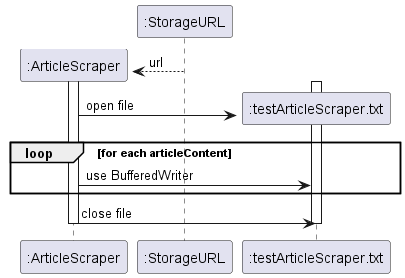

The diagram above was rendered by PlantUML. Its source (embedded in the PNG):
@startuml

Create ":ArticleScraper"
activate ":ArticleScraper"

":StorageURL" --> ":ArticleScraper" : url

Create ":testArticleScraper.txt"
activate ":testArticleScraper.txt"

":ArticleScraper" -> ":testArticleScraper.txt" : open file

loop for each articleContent
    ":ArticleScraper" -> ":testArticleScraper.txt" : use BufferedWriter
end

":ArticleScraper" -> ":testArticleScraper.txt" : close file

deactivate ":testArticleScraper.txt"
deactivate ":ArticleScraper"

@enduml